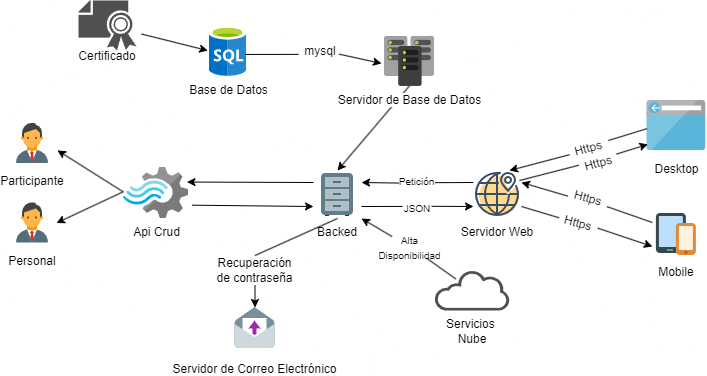

The diagram above was exported from draw.io. Its source (the exported page's mxGraphModel, read from the mxfile embedded in the PNG):
<mxGraphModel dx="819" dy="479" grid="1" gridSize="10" guides="1" tooltips="1" connect="1" arrows="1" fold="1" page="1" pageScale="1" pageWidth="827" pageHeight="1169" math="0" shadow="0">
  <root>
    <mxCell id="0" />
    <mxCell id="1" parent="0" />
    <mxCell id="1GxrtimJZ3mkT2C22J5k-6" style="edgeStyle=none;rounded=0;orthogonalLoop=1;jettySize=auto;html=1;sourcePerimeterSpacing=5;endArrow=classic;endFill=1;targetPerimeterSpacing=5;entryX=1;entryY=0.25;entryDx=0;entryDy=0;exitX=-0.017;exitY=0.571;exitDx=0;exitDy=0;startArrow=none;startFill=0;exitPerimeter=0;" parent="1" source="1GxrtimJZ3mkT2C22J5k-60" target="1GxrtimJZ3mkT2C22J5k-7" edge="1">
      <mxGeometry relative="1" as="geometry">
        <mxPoint x="445" y="470" as="sourcePoint" />
      </mxGeometry>
    </mxCell>
    <mxCell id="1GxrtimJZ3mkT2C22J5k-7" value="Backed" style="shape=image;verticalLabelPosition=bottom;verticalAlign=top;imageAspect=0;aspect=fixed;image=data:image/svg+xml,(base64 omitted: 1084 chars);labelBackgroundColor=#ffffff;" parent="1" vertex="1">
      <mxGeometry x="365" y="320" width="48" height="48" as="geometry" />
    </mxCell>
    <mxCell id="1GxrtimJZ3mkT2C22J5k-13" value="Servidor Web&#10;" style="shape=image;verticalLabelPosition=bottom;verticalAlign=top;aspect=fixed;image=data:image/svg+xml,(base64 omitted: 2960 chars)" parent="1" vertex="1">
      <mxGeometry x="525" y="320.0000000000003" width="48" height="48" as="geometry" />
    </mxCell>
    <mxCell id="1GxrtimJZ3mkT2C22J5k-16" value="Mobile" style="shape=image;verticalLabelPosition=bottom;verticalAlign=top;imageAspect=0;aspect=fixed;image=data:image/svg+xml,(base64 omitted: 976 chars);labelBackgroundColor=#ffffff;" parent="1" vertex="1">
      <mxGeometry x="703.89" y="360" width="48" height="48" as="geometry" />
    </mxCell>
    <mxCell id="1GxrtimJZ3mkT2C22J5k-17" style="edgeStyle=none;rounded=0;orthogonalLoop=1;jettySize=auto;html=1;sourcePerimeterSpacing=5;endArrow=none;endFill=0;targetPerimeterSpacing=5;entryX=0;entryY=0.25;entryDx=0;entryDy=0;startArrow=none;startFill=0;exitX=1.003;exitY=0.643;exitDx=0;exitDy=0;exitPerimeter=0;" parent="1" source="1GxrtimJZ3mkT2C22J5k-52" target="1GxrtimJZ3mkT2C22J5k-16" edge="1">
      <mxGeometry relative="1" as="geometry">
        <mxPoint x="660" y="360" as="sourcePoint" />
        <mxPoint x="499" y="542" as="targetPoint" />
        <Array as="points" />
      </mxGeometry>
    </mxCell>
    <mxCell id="1GxrtimJZ3mkT2C22J5k-18" style="edgeStyle=none;rounded=0;orthogonalLoop=1;jettySize=auto;html=1;sourcePerimeterSpacing=5;endArrow=classic;endFill=1;targetPerimeterSpacing=5;exitX=1;exitY=0.5;exitDx=0;exitDy=0;entryX=0;entryY=0.75;entryDx=0;entryDy=0;" parent="1" source="1GxrtimJZ3mkT2C22J5k-54" target="1GxrtimJZ3mkT2C22J5k-16" edge="1">
      <mxGeometry relative="1" as="geometry">
        <mxPoint x="583" y="354" as="sourcePoint" />
        <mxPoint x="665" y="274" as="targetPoint" />
      </mxGeometry>
    </mxCell>
    <mxCell id="1GxrtimJZ3mkT2C22J5k-19" value="Desktop" style="aspect=fixed;html=1;perimeter=none;align=center;shadow=0;dashed=0;image;fontSize=12;image=img/lib/mscae/Browser.svg;spacingTop=5;" parent="1" vertex="1">
      <mxGeometry x="698.47" y="250" width="58.83" height="50" as="geometry" />
    </mxCell>
    <mxCell id="1GxrtimJZ3mkT2C22J5k-20" value="Base de Datos" style="aspect=fixed;html=1;perimeter=none;align=center;shadow=0;dashed=0;image;fontSize=12;image=img/lib/mscae/SQL_Database_generic.svg;labelBackgroundColor=none;" parent="1" vertex="1">
      <mxGeometry x="260.75" y="175.95" width="37.5" height="50" as="geometry" />
    </mxCell>
    <mxCell id="1GxrtimJZ3mkT2C22J5k-23" style="edgeStyle=none;rounded=0;orthogonalLoop=1;jettySize=auto;html=1;sourcePerimeterSpacing=5;endArrow=classic;endFill=1;targetPerimeterSpacing=5;entryX=0.5;entryY=0;entryDx=0;entryDy=0;exitX=0.5;exitY=0.987;exitDx=0;exitDy=0;exitPerimeter=0;" parent="1" source="1GxrtimJZ3mkT2C22J5k-36" target="1GxrtimJZ3mkT2C22J5k-7" edge="1">
      <mxGeometry relative="1" as="geometry">
        <mxPoint x="390" y="230" as="sourcePoint" />
        <mxPoint x="695" y="366" as="targetPoint" />
      </mxGeometry>
    </mxCell>
    <mxCell id="1GxrtimJZ3mkT2C22J5k-24" style="edgeStyle=none;rounded=0;orthogonalLoop=1;jettySize=auto;html=1;sourcePerimeterSpacing=5;endArrow=none;endFill=0;targetPerimeterSpacing=5;entryX=1;entryY=0.75;entryDx=0;entryDy=0;exitX=0.018;exitY=0.396;exitDx=0;exitDy=0;startArrow=none;startFill=0;exitPerimeter=0;" parent="1" source="1GxrtimJZ3mkT2C22J5k-57" target="1GxrtimJZ3mkT2C22J5k-7" edge="1">
      <mxGeometry relative="1" as="geometry">
        <mxPoint x="535" y="342" as="sourcePoint" />
        <mxPoint x="423" y="342" as="targetPoint" />
      </mxGeometry>
    </mxCell>
    <mxCell id="1GxrtimJZ3mkT2C22J5k-26" value="Api Crud" style="aspect=fixed;html=1;perimeter=none;align=center;shadow=0;dashed=0;image;fontSize=12;image=img/lib/mscae/Stream_Analytics.svg;labelBackgroundColor=#ffffff;fillColor=#4D9900;" parent="1" vertex="1">
      <mxGeometry x="175.0000000000001" y="317" width="65" height="51" as="geometry" />
    </mxCell>
    <mxCell id="1GxrtimJZ3mkT2C22J5k-27" style="edgeStyle=none;rounded=0;orthogonalLoop=1;jettySize=auto;html=1;sourcePerimeterSpacing=5;endArrow=classic;endFill=1;targetPerimeterSpacing=5;exitX=0;exitY=0.25;exitDx=0;exitDy=0;startArrow=none;startFill=0;entryX=0.976;entryY=0.285;entryDx=0;entryDy=0;entryPerimeter=0;" parent="1" source="1GxrtimJZ3mkT2C22J5k-7" target="1GxrtimJZ3mkT2C22J5k-26" edge="1">
      <mxGeometry relative="1" as="geometry">
        <mxPoint x="347" y="340" as="sourcePoint" />
        <mxPoint x="235" y="340" as="targetPoint" />
      </mxGeometry>
    </mxCell>
    <mxCell id="1GxrtimJZ3mkT2C22J5k-28" style="edgeStyle=none;rounded=0;orthogonalLoop=1;jettySize=auto;html=1;sourcePerimeterSpacing=5;endArrow=none;endFill=0;targetPerimeterSpacing=5;entryX=1.056;entryY=0.739;entryDx=0;entryDy=0;exitX=0;exitY=0.75;exitDx=0;exitDy=0;startArrow=classic;startFill=1;entryPerimeter=0;" parent="1" source="1GxrtimJZ3mkT2C22J5k-7" target="1GxrtimJZ3mkT2C22J5k-26" edge="1">
      <mxGeometry relative="1" as="geometry">
        <mxPoint x="535" y="366" as="sourcePoint" />
        <mxPoint x="423" y="366" as="targetPoint" />
      </mxGeometry>
    </mxCell>
    <mxCell id="1GxrtimJZ3mkT2C22J5k-33" style="edgeStyle=none;rounded=0;orthogonalLoop=1;jettySize=auto;html=1;sourcePerimeterSpacing=5;endArrow=none;endFill=0;targetPerimeterSpacing=5;entryX=0;entryY=0.563;entryDx=0;entryDy=0;startArrow=none;startFill=0;entryPerimeter=0;" parent="1" target="1GxrtimJZ3mkT2C22J5k-19" edge="1">
      <mxGeometry relative="1" as="geometry">
        <mxPoint x="660" y="290" as="sourcePoint" />
        <mxPoint x="695" y="342" as="targetPoint" />
        <Array as="points" />
      </mxGeometry>
    </mxCell>
    <mxCell id="1GxrtimJZ3mkT2C22J5k-36" value="Servidor de Base de Datos" style="aspect=fixed;html=1;perimeter=none;align=center;shadow=0;dashed=0;image;fontSize=12;image=img/lib/mscae/DirectorySync.svg;labelBackgroundColor=#ffffff;fillColor=#4D9900;" parent="1" vertex="1">
      <mxGeometry x="436" y="185.94999999999993" width="50" height="50" as="geometry" />
    </mxCell>
    <mxCell id="1GxrtimJZ3mkT2C22J5k-41" style="edgeStyle=none;rounded=0;orthogonalLoop=1;jettySize=auto;html=1;sourcePerimeterSpacing=5;endArrow=none;endFill=0;targetPerimeterSpacing=5;entryX=0.967;entryY=0.56;entryDx=0;entryDy=0;exitX=-0.049;exitY=0.646;exitDx=0;exitDy=0;startArrow=none;startFill=0;entryPerimeter=0;exitPerimeter=0;" parent="1" source="1GxrtimJZ3mkT2C22J5k-63" target="1GxrtimJZ3mkT2C22J5k-20" edge="1">
      <mxGeometry relative="1" as="geometry">
        <mxPoint x="447" y="81.95" as="sourcePoint" />
        <mxPoint x="326" y="80.95" as="targetPoint" />
      </mxGeometry>
    </mxCell>
    <mxCell id="1GxrtimJZ3mkT2C22J5k-46" value="" style="edgeStyle=none;rounded=0;orthogonalLoop=1;jettySize=auto;html=1;sourcePerimeterSpacing=5;endArrow=none;endFill=0;targetPerimeterSpacing=5;exitX=0.75;exitY=0;exitDx=0;exitDy=0;entryX=0;entryY=0.563;entryDx=0;entryDy=0;startArrow=classic;startFill=1;entryPerimeter=0;" parent="1" source="1GxrtimJZ3mkT2C22J5k-13" target="1GxrtimJZ3mkT2C22J5k-47" edge="1">
      <mxGeometry relative="1" as="geometry">
        <mxPoint x="561" y="320" as="sourcePoint" />
        <mxPoint x="698" y="278" as="targetPoint" />
        <Array as="points" />
      </mxGeometry>
    </mxCell>
    <mxCell id="1GxrtimJZ3mkT2C22J5k-47" value="Https" style="text;html=1;strokeColor=none;fillColor=none;align=center;verticalAlign=middle;whiteSpace=wrap;rounded=0;rotation=-15;" parent="1" vertex="1">
      <mxGeometry x="620" y="285" width="40" height="25" as="geometry" />
    </mxCell>
    <mxCell id="1GxrtimJZ3mkT2C22J5k-49" style="edgeStyle=none;rounded=0;orthogonalLoop=1;jettySize=auto;html=1;sourcePerimeterSpacing=5;endArrow=classic;endFill=1;targetPerimeterSpacing=5;entryX=0.015;entryY=0.877;entryDx=0;entryDy=0;startArrow=none;startFill=0;entryPerimeter=0;exitX=0.991;exitY=0.342;exitDx=0;exitDy=0;exitPerimeter=0;" parent="1" source="1GxrtimJZ3mkT2C22J5k-51" target="1GxrtimJZ3mkT2C22J5k-19" edge="1">
      <mxGeometry relative="1" as="geometry">
        <mxPoint x="670" y="300" as="sourcePoint" />
        <mxPoint x="708" y="288" as="targetPoint" />
        <Array as="points" />
      </mxGeometry>
    </mxCell>
    <mxCell id="1GxrtimJZ3mkT2C22J5k-50" value="" style="edgeStyle=none;rounded=0;orthogonalLoop=1;jettySize=auto;html=1;sourcePerimeterSpacing=5;endArrow=none;endFill=0;targetPerimeterSpacing=5;exitX=0.75;exitY=0;exitDx=0;exitDy=0;entryX=0.009;entryY=0.383;entryDx=0;entryDy=0;startArrow=none;startFill=0;entryPerimeter=0;" parent="1" target="1GxrtimJZ3mkT2C22J5k-51" edge="1">
      <mxGeometry relative="1" as="geometry">
        <mxPoint x="571" y="330" as="sourcePoint" />
        <mxPoint x="708" y="288" as="targetPoint" />
        <Array as="points" />
      </mxGeometry>
    </mxCell>
    <mxCell id="1GxrtimJZ3mkT2C22J5k-51" value="Https" style="text;html=1;strokeColor=none;fillColor=none;align=center;verticalAlign=middle;whiteSpace=wrap;rounded=0;rotation=-15;" parent="1" vertex="1">
      <mxGeometry x="630" y="300" width="40" height="25" as="geometry" />
    </mxCell>
    <mxCell id="1GxrtimJZ3mkT2C22J5k-53" value="" style="edgeStyle=none;rounded=0;orthogonalLoop=1;jettySize=auto;html=1;sourcePerimeterSpacing=5;endArrow=none;endFill=0;targetPerimeterSpacing=5;exitX=1;exitY=0.25;exitDx=0;exitDy=0;entryX=-0.011;entryY=0.641;entryDx=0;entryDy=0;startArrow=classic;startFill=1;entryPerimeter=0;" parent="1" source="1GxrtimJZ3mkT2C22J5k-13" target="1GxrtimJZ3mkT2C22J5k-52" edge="1">
      <mxGeometry relative="1" as="geometry">
        <mxPoint x="573" y="332" as="sourcePoint" />
        <mxPoint x="704" y="372" as="targetPoint" />
        <Array as="points" />
      </mxGeometry>
    </mxCell>
    <mxCell id="1GxrtimJZ3mkT2C22J5k-52" value="Https" style="text;html=1;strokeColor=none;fillColor=none;align=center;verticalAlign=middle;whiteSpace=wrap;rounded=0;rotation=15;" parent="1" vertex="1">
      <mxGeometry x="620" y="335" width="40" height="25" as="geometry" />
    </mxCell>
    <mxCell id="1GxrtimJZ3mkT2C22J5k-55" value="" style="edgeStyle=none;rounded=0;orthogonalLoop=1;jettySize=auto;html=1;sourcePerimeterSpacing=5;endArrow=none;endFill=0;targetPerimeterSpacing=5;exitX=1;exitY=0.75;exitDx=0;exitDy=0;entryX=0;entryY=0.5;entryDx=0;entryDy=0;startArrow=none;startFill=0;" parent="1" source="1GxrtimJZ3mkT2C22J5k-13" target="1GxrtimJZ3mkT2C22J5k-54" edge="1">
      <mxGeometry relative="1" as="geometry">
        <mxPoint x="573" y="356" as="sourcePoint" />
        <mxPoint x="704" y="396" as="targetPoint" />
      </mxGeometry>
    </mxCell>
    <mxCell id="1GxrtimJZ3mkT2C22J5k-54" value="Https" style="text;html=1;strokeColor=none;fillColor=none;align=center;verticalAlign=middle;whiteSpace=wrap;rounded=0;rotation=15;" parent="1" vertex="1">
      <mxGeometry x="610" y="360" width="40" height="25" as="geometry" />
    </mxCell>
    <mxCell id="1GxrtimJZ3mkT2C22J5k-58" value="" style="edgeStyle=none;rounded=0;orthogonalLoop=1;jettySize=auto;html=1;sourcePerimeterSpacing=5;endArrow=none;endFill=0;targetPerimeterSpacing=5;entryX=0.99;entryY=0.39;entryDx=0;entryDy=0;exitX=0;exitY=0.75;exitDx=0;exitDy=0;startArrow=classic;startFill=1;entryPerimeter=0;" parent="1" source="1GxrtimJZ3mkT2C22J5k-13" target="1GxrtimJZ3mkT2C22J5k-57" edge="1">
      <mxGeometry relative="1" as="geometry">
        <mxPoint x="525" y="356" as="sourcePoint" />
        <mxPoint x="413" y="356" as="targetPoint" />
      </mxGeometry>
    </mxCell>
    <mxCell id="1GxrtimJZ3mkT2C22J5k-57" value="&lt;font style=&quot;font-size: 10px;&quot;&gt;JSON&lt;/font&gt;" style="text;html=1;strokeColor=none;fillColor=none;align=center;verticalAlign=middle;whiteSpace=wrap;rounded=0;" parent="1" vertex="1">
      <mxGeometry x="453.5" y="348" width="30" height="20" as="geometry" />
    </mxCell>
    <mxCell id="1GxrtimJZ3mkT2C22J5k-59" value="" style="edgeStyle=none;rounded=0;orthogonalLoop=1;jettySize=auto;html=1;sourcePerimeterSpacing=5;endArrow=none;endFill=0;targetPerimeterSpacing=5;entryX=1.011;entryY=0.553;entryDx=0;entryDy=0;exitX=0;exitY=0.25;exitDx=0;exitDy=0;startArrow=none;startFill=0;entryPerimeter=0;" parent="1" source="1GxrtimJZ3mkT2C22J5k-13" target="1GxrtimJZ3mkT2C22J5k-60" edge="1">
      <mxGeometry relative="1" as="geometry">
        <mxPoint x="525" y="332" as="sourcePoint" />
        <mxPoint x="413" y="332" as="targetPoint" />
      </mxGeometry>
    </mxCell>
    <mxCell id="1GxrtimJZ3mkT2C22J5k-60" value="&lt;font style=&quot;font-size: 10px;&quot;&gt;Petición&lt;/font&gt;" style="text;html=1;strokeColor=none;fillColor=none;align=center;verticalAlign=middle;whiteSpace=wrap;rounded=0;" parent="1" vertex="1">
      <mxGeometry x="451" y="320" width="35" height="22" as="geometry" />
    </mxCell>
    <mxCell id="1GxrtimJZ3mkT2C22J5k-62" style="edgeStyle=orthogonalEdgeStyle;rounded=0;orthogonalLoop=1;jettySize=auto;html=1;exitX=0.75;exitY=1;exitDx=0;exitDy=0;entryX=0.743;entryY=1.041;entryDx=0;entryDy=0;entryPerimeter=0;" parent="1" source="1GxrtimJZ3mkT2C22J5k-60" target="1GxrtimJZ3mkT2C22J5k-60" edge="1">
      <mxGeometry relative="1" as="geometry" />
    </mxCell>
    <mxCell id="1GxrtimJZ3mkT2C22J5k-64" value="" style="edgeStyle=none;rounded=0;orthogonalLoop=1;jettySize=auto;html=1;sourcePerimeterSpacing=5;endArrow=none;endFill=0;targetPerimeterSpacing=5;entryX=0.963;entryY=0.634;entryDx=0;entryDy=0;exitX=-0.06;exitY=0.54;exitDx=0;exitDy=0;startArrow=classic;startFill=1;entryPerimeter=0;exitPerimeter=0;" parent="1" source="1GxrtimJZ3mkT2C22J5k-36" target="1GxrtimJZ3mkT2C22J5k-63" edge="1">
      <mxGeometry relative="1" as="geometry">
        <mxPoint x="432" y="492.95" as="sourcePoint" />
        <mxPoint x="297" y="493.95" as="targetPoint" />
      </mxGeometry>
    </mxCell>
    <mxCell id="1GxrtimJZ3mkT2C22J5k-63" value="mysql" style="text;html=1;strokeColor=none;fillColor=none;align=center;verticalAlign=middle;whiteSpace=wrap;rounded=0;" parent="1" vertex="1">
      <mxGeometry x="352" y="190.95" width="40" height="20" as="geometry" />
    </mxCell>
    <mxCell id="1GxrtimJZ3mkT2C22J5k-69" value="Personal" style="shape=image;verticalLabelPosition=bottom;verticalAlign=top;imageAspect=0;aspect=fixed;image=data:image/svg+xml,(base64 omitted: 1292 chars);labelBackgroundColor=#ffffff;" parent="1" vertex="1">
      <mxGeometry x="60" y="348.5" width="48" height="48" as="geometry" />
    </mxCell>
    <mxCell id="1GxrtimJZ3mkT2C22J5k-70" value="Participante" style="shape=image;verticalLabelPosition=bottom;verticalAlign=top;imageAspect=0;aspect=fixed;image=data:image/svg+xml,(base64 omitted: 1292 chars);labelBackgroundColor=#ffffff;" parent="1" vertex="1">
      <mxGeometry x="60" y="269" width="48" height="48" as="geometry" />
    </mxCell>
    <mxCell id="1GxrtimJZ3mkT2C22J5k-72" style="edgeStyle=none;rounded=0;orthogonalLoop=1;jettySize=auto;html=1;sourcePerimeterSpacing=5;endArrow=none;endFill=0;targetPerimeterSpacing=5;exitX=1.021;exitY=0.643;exitDx=0;exitDy=0;startArrow=classic;startFill=1;entryX=-0.013;entryY=0.471;entryDx=0;entryDy=0;entryPerimeter=0;exitPerimeter=0;" parent="1" source="1GxrtimJZ3mkT2C22J5k-70" target="1GxrtimJZ3mkT2C22J5k-26" edge="1">
      <mxGeometry relative="1" as="geometry">
        <mxPoint x="375" y="342" as="sourcePoint" />
        <mxPoint x="248" y="342" as="targetPoint" />
      </mxGeometry>
    </mxCell>
    <mxCell id="1GxrtimJZ3mkT2C22J5k-73" style="edgeStyle=none;rounded=0;orthogonalLoop=1;jettySize=auto;html=1;sourcePerimeterSpacing=5;endArrow=none;endFill=0;targetPerimeterSpacing=5;exitX=1;exitY=0.5;exitDx=0;exitDy=0;startArrow=classic;startFill=1;entryX=0.004;entryY=0.471;entryDx=0;entryDy=0;entryPerimeter=0;" parent="1" source="1GxrtimJZ3mkT2C22J5k-69" target="1GxrtimJZ3mkT2C22J5k-26" edge="1">
      <mxGeometry relative="1" as="geometry">
        <mxPoint x="385" y="352" as="sourcePoint" />
        <mxPoint x="258" y="352" as="targetPoint" />
      </mxGeometry>
    </mxCell>
    <mxCell id="1GxrtimJZ3mkT2C22J5k-77" value="" style="sketch=0;pointerEvents=1;shadow=0;dashed=0;html=1;strokeColor=none;fillColor=#505050;labelPosition=center;verticalLabelPosition=bottom;verticalAlign=top;outlineConnect=0;align=center;shape=mxgraph.office.security.certificate;" parent="1" vertex="1">
      <mxGeometry x="130" y="150" width="58" height="50" as="geometry" />
    </mxCell>
    <mxCell id="1GxrtimJZ3mkT2C22J5k-78" value="Certificado" style="text;html=1;strokeColor=none;fillColor=none;align=center;verticalAlign=middle;whiteSpace=wrap;rounded=0;" parent="1" vertex="1">
      <mxGeometry x="129" y="190.95" width="60" height="30" as="geometry" />
    </mxCell>
    <mxCell id="1GxrtimJZ3mkT2C22J5k-79" style="edgeStyle=none;rounded=0;orthogonalLoop=1;jettySize=auto;html=1;sourcePerimeterSpacing=5;endArrow=classic;endFill=1;targetPerimeterSpacing=5;startArrow=none;startFill=0;entryX=-0.039;entryY=0.483;entryDx=0;entryDy=0;entryPerimeter=0;" parent="1" source="1GxrtimJZ3mkT2C22J5k-77" target="1GxrtimJZ3mkT2C22J5k-20" edge="1">
      <mxGeometry relative="1" as="geometry">
        <mxPoint x="165" y="175.00076488356223" as="sourcePoint" />
        <mxPoint x="320" y="347.95" as="targetPoint" />
      </mxGeometry>
    </mxCell>
    <mxCell id="1GxrtimJZ3mkT2C22J5k-80" value="Servidor de Correo Electrónico" style="shape=image;verticalLabelPosition=bottom;verticalAlign=top;imageAspect=0;aspect=fixed;image=data:image/svg+xml,(base64 omitted: 780 chars);labelBackgroundColor=#ffffff;" parent="1" vertex="1">
      <mxGeometry x="282.5" y="457" width="48" height="48" as="geometry" />
    </mxCell>
    <mxCell id="1GxrtimJZ3mkT2C22J5k-81" style="edgeStyle=none;rounded=0;orthogonalLoop=1;jettySize=auto;html=1;sourcePerimeterSpacing=5;endArrow=classic;endFill=1;targetPerimeterSpacing=5;entryX=0.5;entryY=0;entryDx=0;entryDy=0;exitX=0.5;exitY=1;exitDx=0;exitDy=0;startArrow=none;startFill=0;" parent="1" source="1GxrtimJZ3mkT2C22J5k-83" target="1GxrtimJZ3mkT2C22J5k-80" edge="1">
      <mxGeometry relative="1" as="geometry">
        <mxPoint x="375" y="366" as="sourcePoint" />
        <mxPoint x="254" y="365" as="targetPoint" />
      </mxGeometry>
    </mxCell>
    <mxCell id="1GxrtimJZ3mkT2C22J5k-82" value="" style="edgeStyle=none;rounded=0;orthogonalLoop=1;jettySize=auto;html=1;sourcePerimeterSpacing=5;endArrow=none;endFill=0;targetPerimeterSpacing=5;entryX=0.5;entryY=0;entryDx=0;entryDy=0;exitX=0.5;exitY=1;exitDx=0;exitDy=0;startArrow=none;startFill=0;" parent="1" source="1GxrtimJZ3mkT2C22J5k-7" target="1GxrtimJZ3mkT2C22J5k-83" edge="1">
      <mxGeometry relative="1" as="geometry">
        <mxPoint x="389" y="368" as="sourcePoint" />
        <mxPoint x="390" y="460" as="targetPoint" />
      </mxGeometry>
    </mxCell>
    <mxCell id="1GxrtimJZ3mkT2C22J5k-83" value="Recuperación de contraseña" style="text;html=1;strokeColor=none;fillColor=none;align=center;verticalAlign=middle;whiteSpace=wrap;rounded=0;" parent="1" vertex="1">
      <mxGeometry x="261" y="405" width="91" height="30" as="geometry" />
    </mxCell>
    <mxCell id="hRRIt8ewKeCXIilkBrXA-2" style="edgeStyle=none;rounded=0;orthogonalLoop=1;jettySize=auto;html=1;sourcePerimeterSpacing=5;endArrow=none;endFill=0;targetPerimeterSpacing=5;entryX=0.426;entryY=-0.031;entryDx=0;entryDy=0;exitX=1;exitY=1;exitDx=0;exitDy=0;startArrow=none;startFill=0;entryPerimeter=0;" edge="1" parent="1" source="hRRIt8ewKeCXIilkBrXA-3">
      <mxGeometry relative="1" as="geometry">
        <mxPoint x="375" y="366" as="sourcePoint" />
        <mxPoint x="507.29999999999995" y="428.44999999999993" as="targetPoint" />
      </mxGeometry>
    </mxCell>
    <mxCell id="hRRIt8ewKeCXIilkBrXA-4" value="" style="edgeStyle=none;rounded=0;orthogonalLoop=1;jettySize=auto;html=1;sourcePerimeterSpacing=5;endArrow=none;endFill=0;targetPerimeterSpacing=5;entryX=0;entryY=0;entryDx=0;entryDy=0;exitX=1;exitY=1;exitDx=0;exitDy=0;startArrow=classic;startFill=1;" edge="1" parent="1" source="1GxrtimJZ3mkT2C22J5k-7" target="hRRIt8ewKeCXIilkBrXA-3">
      <mxGeometry relative="1" as="geometry">
        <mxPoint x="413" y="368" as="sourcePoint" />
        <mxPoint x="507" y="428" as="targetPoint" />
      </mxGeometry>
    </mxCell>
    <mxCell id="hRRIt8ewKeCXIilkBrXA-3" value="&lt;font style=&quot;font-size: 10px;&quot;&gt;Alta Disponibilidad&lt;br&gt;&lt;/font&gt;" style="text;html=1;strokeColor=none;fillColor=none;align=center;verticalAlign=middle;whiteSpace=wrap;rounded=0;" vertex="1" parent="1">
      <mxGeometry x="443.5" y="386" width="35" height="22" as="geometry" />
    </mxCell>
    <mxCell id="hRRIt8ewKeCXIilkBrXA-5" value="" style="sketch=0;pointerEvents=1;shadow=0;dashed=0;html=1;strokeColor=none;fillColor=#505050;labelPosition=center;verticalLabelPosition=bottom;outlineConnect=0;verticalAlign=top;align=center;shape=mxgraph.office.clouds.cloud;" vertex="1" parent="1">
      <mxGeometry x="486" y="420" width="76" height="40" as="geometry" />
    </mxCell>
    <mxCell id="hRRIt8ewKeCXIilkBrXA-6" value="Servicios&amp;nbsp; Nube" style="text;html=1;strokeColor=none;fillColor=none;align=center;verticalAlign=middle;whiteSpace=wrap;rounded=0;" vertex="1" parent="1">
      <mxGeometry x="494" y="466" width="60" height="30" as="geometry" />
    </mxCell>
  </root>
</mxGraphModel>